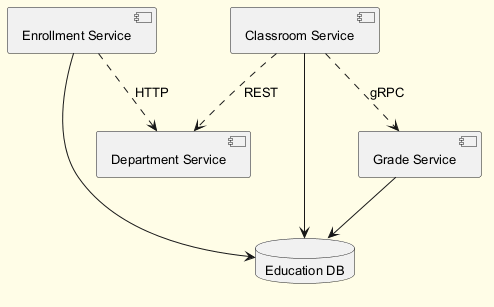

The diagram above was rendered by PlantUML. Its source (embedded in the PNG):
@startuml
skinparam backgroundColor #FFFDE7
skinparam classBackgroundColor #FFF9C4
skinparam classBorderColor #F57F17
skinparam defaultFontSize 13
component "Enrollment Service" as C_EnrollmentService
component "Department Service" as C_DepartmentService
component "Grade Service" as C_GradeService
component "Classroom Service" as C_ClassroomService
database "Education DB" as DB_education
C_EnrollmentService --> DB_education
C_GradeService --> DB_education
C_ClassroomService --> DB_education
C_ClassroomService ..> C_GradeService : gRPC
C_EnrollmentService ..> C_DepartmentService : HTTP
C_ClassroomService ..> C_DepartmentService : REST
@enduml